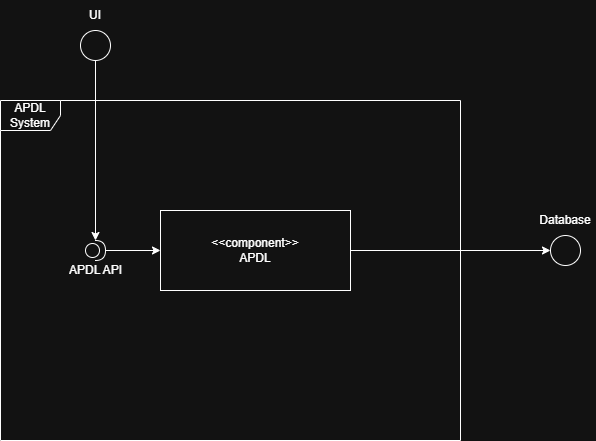

The diagram above was exported from draw.io. Its source (the exported page's mxGraphModel, read from the mxfile embedded in the PNG):
<mxGraphModel dx="1426" dy="743" grid="1" gridSize="10" guides="1" tooltips="1" connect="1" arrows="1" fold="1" page="1" pageScale="1" pageWidth="850" pageHeight="1100" math="0" shadow="0">
  <root>
    <mxCell id="0" />
    <mxCell id="1" parent="0" />
    <mxCell id="u89fGq5Td3eMw8F06p8_-13" style="edgeStyle=orthogonalEdgeStyle;rounded=0;orthogonalLoop=1;jettySize=auto;html=1;entryX=0;entryY=0.5;entryDx=0;entryDy=0;" edge="1" parent="1" source="u89fGq5Td3eMw8F06p8_-1" target="u89fGq5Td3eMw8F06p8_-11">
      <mxGeometry relative="1" as="geometry" />
    </mxCell>
    <mxCell id="u89fGq5Td3eMw8F06p8_-1" value="&lt;div&gt;&amp;lt;&amp;lt;component&amp;gt;&amp;gt;&lt;/div&gt;APDL" style="rounded=0;whiteSpace=wrap;html=1;" vertex="1" parent="1">
      <mxGeometry x="310" y="250" width="190" height="80" as="geometry" />
    </mxCell>
    <mxCell id="u89fGq5Td3eMw8F06p8_-2" value="APDL System" style="shape=umlFrame;whiteSpace=wrap;html=1;pointerEvents=0;" vertex="1" parent="1">
      <mxGeometry x="150" y="140" width="460" height="340" as="geometry" />
    </mxCell>
    <mxCell id="u89fGq5Td3eMw8F06p8_-5" style="edgeStyle=orthogonalEdgeStyle;rounded=0;orthogonalLoop=1;jettySize=auto;html=1;" edge="1" parent="1" source="u89fGq5Td3eMw8F06p8_-7" target="u89fGq5Td3eMw8F06p8_-1">
      <mxGeometry relative="1" as="geometry" />
    </mxCell>
    <mxCell id="u89fGq5Td3eMw8F06p8_-8" style="edgeStyle=orthogonalEdgeStyle;rounded=0;orthogonalLoop=1;jettySize=auto;html=1;" edge="1" parent="1" source="u89fGq5Td3eMw8F06p8_-3" target="u89fGq5Td3eMw8F06p8_-7">
      <mxGeometry relative="1" as="geometry" />
    </mxCell>
    <mxCell id="u89fGq5Td3eMw8F06p8_-3" value="" style="ellipse;whiteSpace=wrap;html=1;aspect=fixed;" vertex="1" parent="1">
      <mxGeometry x="230" y="70" width="30" height="30" as="geometry" />
    </mxCell>
    <mxCell id="u89fGq5Td3eMw8F06p8_-4" value="UI" style="text;html=1;whiteSpace=wrap;strokeColor=none;fillColor=none;align=center;verticalAlign=middle;rounded=0;" vertex="1" parent="1">
      <mxGeometry x="215" y="40" width="60" height="30" as="geometry" />
    </mxCell>
    <mxCell id="u89fGq5Td3eMw8F06p8_-7" value="APDL API" style="shape=providedRequiredInterface;html=1;verticalLabelPosition=bottom;sketch=0;" vertex="1" parent="1">
      <mxGeometry x="235" y="280" width="20" height="20" as="geometry" />
    </mxCell>
    <mxCell id="u89fGq5Td3eMw8F06p8_-11" value="" style="ellipse;whiteSpace=wrap;html=1;aspect=fixed;" vertex="1" parent="1">
      <mxGeometry x="700" y="275" width="30" height="30" as="geometry" />
    </mxCell>
    <mxCell id="u89fGq5Td3eMw8F06p8_-12" value="Database" style="text;html=1;whiteSpace=wrap;strokeColor=none;fillColor=none;align=center;verticalAlign=middle;rounded=0;" vertex="1" parent="1">
      <mxGeometry x="685" y="245" width="60" height="30" as="geometry" />
    </mxCell>
  </root>
</mxGraphModel>